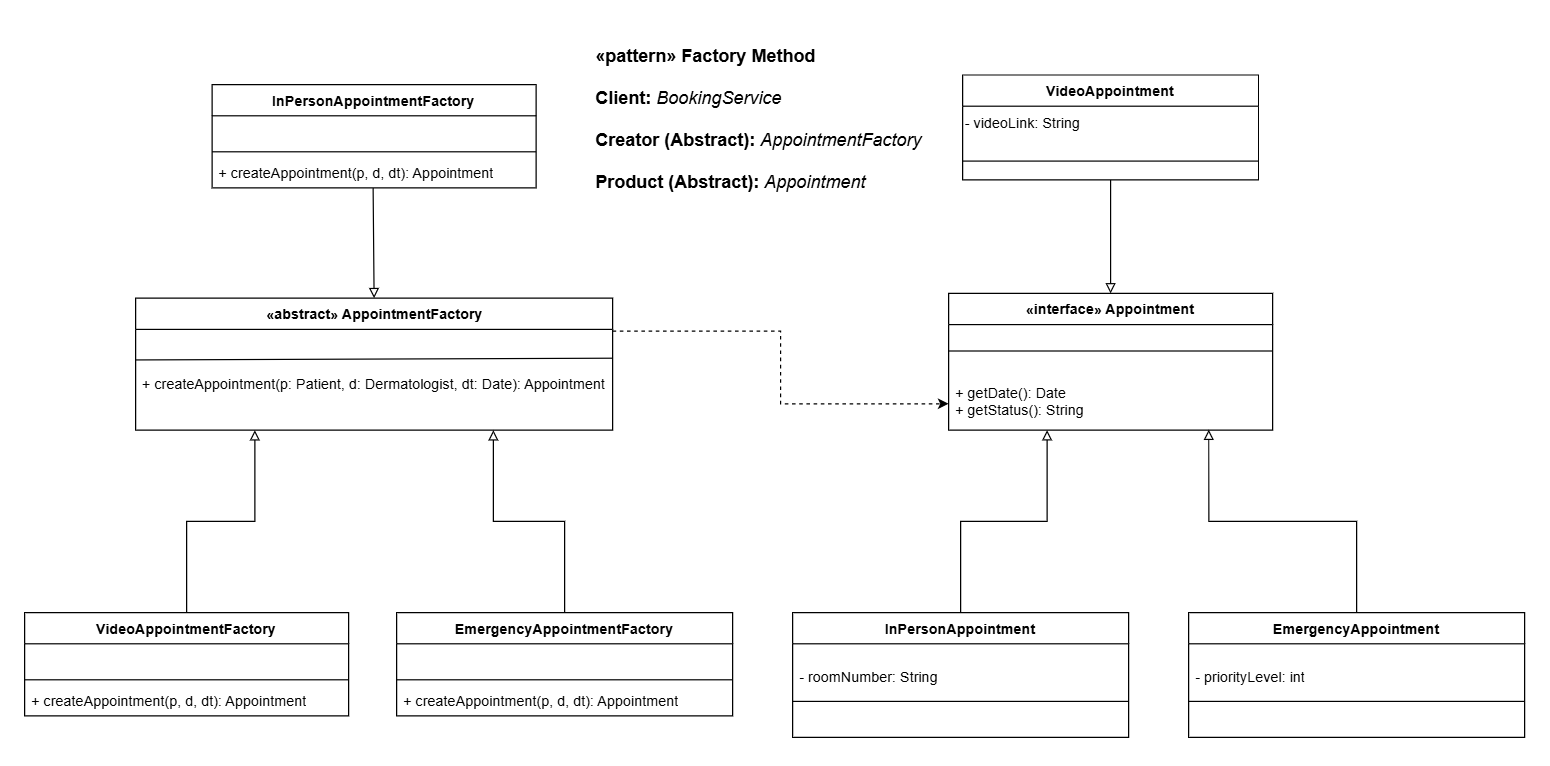

The diagram above was exported from draw.io. Its source (the exported page's mxGraphModel, read from the mxfile embedded in the PNG):
<mxGraphModel dx="2130" dy="860" grid="1" gridSize="10" guides="1" tooltips="1" connect="1" arrows="1" fold="1" page="1" pageScale="1" pageWidth="583" pageHeight="413" math="0" shadow="0">
  <root>
    <mxCell id="0" />
    <mxCell id="1" parent="0" />
    <mxCell id="8Rnlrh1q6GQCedhtLWVG-14" value="" style="group" vertex="1" connectable="0" parent="1">
      <mxGeometry x="-330" y="328" width="360" height="110" as="geometry" />
    </mxCell>
    <mxCell id="8Rnlrh1q6GQCedhtLWVG-16" value="" style="group" vertex="1" connectable="0" parent="8Rnlrh1q6GQCedhtLWVG-14">
      <mxGeometry width="360" height="110" as="geometry" />
    </mxCell>
    <mxCell id="8Rnlrh1q6GQCedhtLWVG-19" value="" style="line;strokeWidth=1;fillColor=none;align=left;verticalAlign=middle;spacingTop=-1;spacingLeft=3;spacingRight=3;rotatable=0;labelPosition=right;points=[];portConstraint=eastwest;strokeColor=inherit;" vertex="1" parent="8Rnlrh1q6GQCedhtLWVG-16">
      <mxGeometry y="26.9811320754717" width="349.92" height="45.660377358490564" as="geometry" />
    </mxCell>
    <mxCell id="8Rnlrh1q6GQCedhtLWVG-15" value="&lt;div&gt;&amp;nbsp; &amp;nbsp; + createAppointment(p: Patient, d: Dermatologist, dt: Date): Appointment&lt;/div&gt;" style="text;strokeColor=none;fillColor=none;align=left;verticalAlign=top;spacingLeft=4;spacingRight=4;overflow=hidden;rotatable=0;points=[[0,0.5],[1,0.5]];portConstraint=eastwest;whiteSpace=wrap;html=1;container=1;" vertex="1" parent="8Rnlrh1q6GQCedhtLWVG-16">
      <mxGeometry x="-100.80000000000001" y="58.11" width="450.24" height="51.89" as="geometry" />
    </mxCell>
    <mxCell id="8Rnlrh1q6GQCedhtLWVG-17" value="«abstract» AppointmentFactory" style="swimlane;fontStyle=1;align=center;verticalAlign=top;childLayout=stackLayout;horizontal=1;startSize=26;horizontalStack=0;resizeParent=1;resizeParentMax=0;resizeLast=0;collapsible=1;marginBottom=0;whiteSpace=wrap;html=1;container=1;" vertex="1" parent="8Rnlrh1q6GQCedhtLWVG-14">
      <mxGeometry x="-87.5" width="397.5" height="110" as="geometry" />
    </mxCell>
    <mxCell id="8Rnlrh1q6GQCedhtLWVG-18" value="" style="endArrow=none;html=1;rounded=0;" edge="1" parent="8Rnlrh1q6GQCedhtLWVG-17">
      <mxGeometry width="50" height="50" relative="1" as="geometry">
        <mxPoint y="51.4509433962264" as="sourcePoint" />
        <mxPoint x="397.5" y="50" as="targetPoint" />
      </mxGeometry>
    </mxCell>
    <mxCell id="8Rnlrh1q6GQCedhtLWVG-35" value="&lt;div style=&quot;line-height: 130%;&quot;&gt;&lt;div style=&quot;&quot;&gt;&lt;div style=&quot;text-align: left;&quot;&gt;&lt;div&gt;&lt;span style=&quot;font-size: 15px;&quot;&gt;&lt;b&gt;«pattern» Factory Method&lt;/b&gt;&lt;/span&gt;&lt;/div&gt;&lt;div&gt;&lt;span style=&quot;font-size: 15px;&quot;&gt;&lt;b&gt;&lt;br&gt;&lt;/b&gt;&lt;/span&gt;&lt;/div&gt;&lt;div&gt;&lt;span style=&quot;font-size: 15px;&quot;&gt;&lt;b&gt;Client: &lt;/b&gt;&lt;i&gt;BookingService&lt;/i&gt;&lt;/span&gt;&lt;/div&gt;&lt;div&gt;&lt;span style=&quot;font-size: 15px;&quot;&gt;&lt;b&gt;&lt;br&gt;&lt;/b&gt;&lt;/span&gt;&lt;/div&gt;&lt;div&gt;&lt;span style=&quot;font-size: 15px;&quot;&gt;&lt;b&gt;Creator (Abstract): &lt;/b&gt;&lt;i style=&quot;&quot;&gt;AppointmentFactory&lt;/i&gt;&lt;/span&gt;&lt;/div&gt;&lt;div&gt;&lt;span style=&quot;font-size: 15px;&quot;&gt;&lt;i style=&quot;&quot;&gt;&lt;br&gt;&lt;/i&gt;&lt;/span&gt;&lt;/div&gt;&lt;div&gt;&lt;div&gt;&lt;span style=&quot;font-size: 15px;&quot;&gt;&lt;b&gt;Product (Abstract):&amp;nbsp;&lt;/b&gt;&lt;i&gt;Appointment&lt;/i&gt;&lt;/span&gt;&lt;/div&gt;&lt;/div&gt;&lt;/div&gt;&lt;/div&gt;&lt;div&gt;&lt;/div&gt;&lt;/div&gt;" style="text;html=1;align=center;verticalAlign=middle;whiteSpace=wrap;rounded=0;" vertex="1" parent="1">
      <mxGeometry x="-88" y="100" width="380" height="160" as="geometry" />
    </mxCell>
    <mxCell id="8Rnlrh1q6GQCedhtLWVG-60" style="rounded=0;orthogonalLoop=1;jettySize=auto;html=1;exitX=0.497;exitY=1.013;exitDx=0;exitDy=0;entryX=0.5;entryY=0;entryDx=0;entryDy=0;exitPerimeter=0;endArrow=block;endFill=0;" edge="1" parent="1" source="8Rnlrh1q6GQCedhtLWVG-48" target="8Rnlrh1q6GQCedhtLWVG-17">
      <mxGeometry relative="1" as="geometry" />
    </mxCell>
    <mxCell id="8Rnlrh1q6GQCedhtLWVG-45" value="InPersonAppointmentFactory" style="swimlane;fontStyle=1;align=center;verticalAlign=top;childLayout=stackLayout;horizontal=1;startSize=26;horizontalStack=0;resizeParent=1;resizeParentMax=0;resizeLast=0;collapsible=1;marginBottom=0;whiteSpace=wrap;html=1;" vertex="1" parent="1">
      <mxGeometry x="-353.75" y="150" width="270" height="86" as="geometry" />
    </mxCell>
    <mxCell id="8Rnlrh1q6GQCedhtLWVG-46" value="&lt;br&gt;&lt;div&gt;&lt;br&gt;&lt;/div&gt;" style="text;strokeColor=none;fillColor=none;align=left;verticalAlign=top;spacingLeft=4;spacingRight=4;overflow=hidden;rotatable=0;points=[[0,0.5],[1,0.5]];portConstraint=eastwest;whiteSpace=wrap;html=1;" vertex="1" parent="8Rnlrh1q6GQCedhtLWVG-45">
      <mxGeometry y="26" width="270" height="26" as="geometry" />
    </mxCell>
    <mxCell id="8Rnlrh1q6GQCedhtLWVG-47" value="" style="line;strokeWidth=1;fillColor=none;align=left;verticalAlign=middle;spacingTop=-1;spacingLeft=3;spacingRight=3;rotatable=0;labelPosition=right;points=[];portConstraint=eastwest;strokeColor=inherit;" vertex="1" parent="8Rnlrh1q6GQCedhtLWVG-45">
      <mxGeometry y="52" width="270" height="8" as="geometry" />
    </mxCell>
    <mxCell id="8Rnlrh1q6GQCedhtLWVG-48" value="&lt;div&gt;+ createAppointment(p, d, dt): Appointment&lt;/div&gt;&lt;div&gt;&lt;br&gt;&lt;/div&gt;" style="text;strokeColor=none;fillColor=none;align=left;verticalAlign=top;spacingLeft=4;spacingRight=4;overflow=hidden;rotatable=0;points=[[0,0.5],[1,0.5]];portConstraint=eastwest;whiteSpace=wrap;html=1;" vertex="1" parent="8Rnlrh1q6GQCedhtLWVG-45">
      <mxGeometry y="60" width="270" height="26" as="geometry" />
    </mxCell>
    <mxCell id="8Rnlrh1q6GQCedhtLWVG-58" style="edgeStyle=orthogonalEdgeStyle;rounded=0;orthogonalLoop=1;jettySize=auto;html=1;exitX=0.5;exitY=0;exitDx=0;exitDy=0;entryX=0.25;entryY=1;entryDx=0;entryDy=0;endArrow=block;endFill=0;" edge="1" parent="1" source="8Rnlrh1q6GQCedhtLWVG-49" target="8Rnlrh1q6GQCedhtLWVG-17">
      <mxGeometry relative="1" as="geometry" />
    </mxCell>
    <mxCell id="8Rnlrh1q6GQCedhtLWVG-49" value="VideoAppointmentFactory" style="swimlane;fontStyle=1;align=center;verticalAlign=top;childLayout=stackLayout;horizontal=1;startSize=26;horizontalStack=0;resizeParent=1;resizeParentMax=0;resizeLast=0;collapsible=1;marginBottom=0;whiteSpace=wrap;html=1;" vertex="1" parent="1">
      <mxGeometry x="-510" y="590" width="270" height="86" as="geometry" />
    </mxCell>
    <mxCell id="8Rnlrh1q6GQCedhtLWVG-50" value="&lt;br&gt;&lt;div&gt;&lt;br&gt;&lt;/div&gt;" style="text;strokeColor=none;fillColor=none;align=left;verticalAlign=top;spacingLeft=4;spacingRight=4;overflow=hidden;rotatable=0;points=[[0,0.5],[1,0.5]];portConstraint=eastwest;whiteSpace=wrap;html=1;" vertex="1" parent="8Rnlrh1q6GQCedhtLWVG-49">
      <mxGeometry y="26" width="270" height="26" as="geometry" />
    </mxCell>
    <mxCell id="8Rnlrh1q6GQCedhtLWVG-51" value="" style="line;strokeWidth=1;fillColor=none;align=left;verticalAlign=middle;spacingTop=-1;spacingLeft=3;spacingRight=3;rotatable=0;labelPosition=right;points=[];portConstraint=eastwest;strokeColor=inherit;" vertex="1" parent="8Rnlrh1q6GQCedhtLWVG-49">
      <mxGeometry y="52" width="270" height="8" as="geometry" />
    </mxCell>
    <mxCell id="8Rnlrh1q6GQCedhtLWVG-52" value="&lt;div&gt;+ createAppointment(p, d, dt): Appointment&lt;/div&gt;&lt;div&gt;&lt;br&gt;&lt;/div&gt;" style="text;strokeColor=none;fillColor=none;align=left;verticalAlign=top;spacingLeft=4;spacingRight=4;overflow=hidden;rotatable=0;points=[[0,0.5],[1,0.5]];portConstraint=eastwest;whiteSpace=wrap;html=1;" vertex="1" parent="8Rnlrh1q6GQCedhtLWVG-49">
      <mxGeometry y="60" width="270" height="26" as="geometry" />
    </mxCell>
    <mxCell id="8Rnlrh1q6GQCedhtLWVG-59" style="edgeStyle=orthogonalEdgeStyle;rounded=0;orthogonalLoop=1;jettySize=auto;html=1;exitX=0.5;exitY=0;exitDx=0;exitDy=0;entryX=0.75;entryY=1;entryDx=0;entryDy=0;endArrow=block;endFill=0;" edge="1" parent="1" source="8Rnlrh1q6GQCedhtLWVG-53" target="8Rnlrh1q6GQCedhtLWVG-17">
      <mxGeometry relative="1" as="geometry" />
    </mxCell>
    <mxCell id="8Rnlrh1q6GQCedhtLWVG-53" value="EmergencyAppointmentFactory" style="swimlane;fontStyle=1;align=center;verticalAlign=top;childLayout=stackLayout;horizontal=1;startSize=26;horizontalStack=0;resizeParent=1;resizeParentMax=0;resizeLast=0;collapsible=1;marginBottom=0;whiteSpace=wrap;html=1;" vertex="1" parent="1">
      <mxGeometry x="-200" y="590" width="280" height="86" as="geometry" />
    </mxCell>
    <mxCell id="8Rnlrh1q6GQCedhtLWVG-54" value="&lt;br&gt;&lt;div&gt;&lt;br&gt;&lt;/div&gt;" style="text;strokeColor=none;fillColor=none;align=left;verticalAlign=top;spacingLeft=4;spacingRight=4;overflow=hidden;rotatable=0;points=[[0,0.5],[1,0.5]];portConstraint=eastwest;whiteSpace=wrap;html=1;" vertex="1" parent="8Rnlrh1q6GQCedhtLWVG-53">
      <mxGeometry y="26" width="280" height="26" as="geometry" />
    </mxCell>
    <mxCell id="8Rnlrh1q6GQCedhtLWVG-55" value="" style="line;strokeWidth=1;fillColor=none;align=left;verticalAlign=middle;spacingTop=-1;spacingLeft=3;spacingRight=3;rotatable=0;labelPosition=right;points=[];portConstraint=eastwest;strokeColor=inherit;" vertex="1" parent="8Rnlrh1q6GQCedhtLWVG-53">
      <mxGeometry y="52" width="280" height="8" as="geometry" />
    </mxCell>
    <mxCell id="8Rnlrh1q6GQCedhtLWVG-56" value="&lt;div&gt;+ createAppointment(p, d, dt): Appointment&lt;/div&gt;&lt;div&gt;&lt;br&gt;&lt;/div&gt;" style="text;strokeColor=none;fillColor=none;align=left;verticalAlign=top;spacingLeft=4;spacingRight=4;overflow=hidden;rotatable=0;points=[[0,0.5],[1,0.5]];portConstraint=eastwest;whiteSpace=wrap;html=1;" vertex="1" parent="8Rnlrh1q6GQCedhtLWVG-53">
      <mxGeometry y="60" width="280" height="26" as="geometry" />
    </mxCell>
    <mxCell id="8Rnlrh1q6GQCedhtLWVG-61" style="edgeStyle=orthogonalEdgeStyle;rounded=0;orthogonalLoop=1;jettySize=auto;html=1;exitX=1;exitY=0.25;exitDx=0;exitDy=0;entryX=0;entryY=0.5;entryDx=0;entryDy=0;dashed=1;" edge="1" parent="1" source="8Rnlrh1q6GQCedhtLWVG-17" target="8Rnlrh1q6GQCedhtLWVG-28">
      <mxGeometry relative="1" as="geometry" />
    </mxCell>
    <mxCell id="8Rnlrh1q6GQCedhtLWVG-25" value="«interface» Appointment" style="swimlane;fontStyle=1;align=center;verticalAlign=top;childLayout=stackLayout;horizontal=1;startSize=26;horizontalStack=0;resizeParent=1;resizeParentMax=0;resizeLast=0;collapsible=1;marginBottom=0;whiteSpace=wrap;html=1;container=0;" vertex="1" parent="1">
      <mxGeometry x="260" y="324" width="270" height="114" as="geometry" />
    </mxCell>
    <mxCell id="8Rnlrh1q6GQCedhtLWVG-27" value="" style="line;strokeWidth=1;align=left;verticalAlign=middle;spacingTop=-1;spacingLeft=3;spacingRight=3;rotatable=0;labelPosition=right;points=[];portConstraint=eastwest;" vertex="1" parent="8Rnlrh1q6GQCedhtLWVG-25">
      <mxGeometry y="26" width="270" height="44" as="geometry" />
    </mxCell>
    <mxCell id="8Rnlrh1q6GQCedhtLWVG-28" value="&lt;div&gt;+ getDate(): Date&lt;/div&gt;&lt;div&gt;+ getStatus(): String&lt;/div&gt;&lt;div&gt;&lt;br&gt;&lt;/div&gt;" style="text;strokeColor=none;fillColor=none;align=left;verticalAlign=top;spacingLeft=4;spacingRight=4;overflow=hidden;rotatable=0;points=[[0,0.5],[1,0.5]];portConstraint=eastwest;whiteSpace=wrap;html=1;" vertex="1" parent="8Rnlrh1q6GQCedhtLWVG-25">
      <mxGeometry y="70" width="270" height="44" as="geometry" />
    </mxCell>
    <mxCell id="8Rnlrh1q6GQCedhtLWVG-30" value="" style="endArrow=block;html=1;rounded=0;startArrow=none;startFill=0;entryX=0.803;entryY=0.99;entryDx=0;entryDy=0;entryPerimeter=0;edgeStyle=orthogonalEdgeStyle;exitX=0.5;exitY=0;exitDx=0;exitDy=0;endFill=0;" edge="1" parent="1" source="8Rnlrh1q6GQCedhtLWVG-70" target="8Rnlrh1q6GQCedhtLWVG-28">
      <mxGeometry width="50" height="50" relative="1" as="geometry">
        <mxPoint x="693.047619047619" y="610.03" as="sourcePoint" />
        <mxPoint x="500" y="535.53" as="targetPoint" />
      </mxGeometry>
    </mxCell>
    <mxCell id="8Rnlrh1q6GQCedhtLWVG-37" value="" style="group" vertex="1" connectable="0" parent="1">
      <mxGeometry x="283" y="150" width="280" height="139" as="geometry" />
    </mxCell>
    <mxCell id="8Rnlrh1q6GQCedhtLWVG-38" value="" style="group" vertex="1" connectable="0" parent="8Rnlrh1q6GQCedhtLWVG-37">
      <mxGeometry width="250" height="139.00000000000003" as="geometry" />
    </mxCell>
    <mxCell id="8Rnlrh1q6GQCedhtLWVG-39" value="VideoAppointment" style="swimlane;fontStyle=1;align=center;verticalAlign=top;childLayout=stackLayout;horizontal=1;startSize=26;horizontalStack=0;resizeParent=1;resizeParentMax=0;resizeLast=0;collapsible=1;marginBottom=0;whiteSpace=wrap;html=1;container=1;" vertex="1" parent="8Rnlrh1q6GQCedhtLWVG-38">
      <mxGeometry x="-11.24" y="-8" width="246.48" height="87.47169811320755" as="geometry" />
    </mxCell>
    <mxCell id="8Rnlrh1q6GQCedhtLWVG-40" value="- videoLink: String" style="text;html=1;align=left;verticalAlign=middle;resizable=0;points=[];autosize=1;strokeColor=none;fillColor=none;" vertex="1" parent="8Rnlrh1q6GQCedhtLWVG-39">
      <mxGeometry y="26" width="246.48" height="30" as="geometry" />
    </mxCell>
    <mxCell id="8Rnlrh1q6GQCedhtLWVG-41" value="" style="line;strokeWidth=1;fillColor=none;align=left;verticalAlign=middle;spacingTop=-1;spacingLeft=3;spacingRight=3;rotatable=0;labelPosition=right;points=[];portConstraint=eastwest;strokeColor=inherit;" vertex="1" parent="8Rnlrh1q6GQCedhtLWVG-39">
      <mxGeometry y="56" width="246.48" height="31.47169811320755" as="geometry" />
    </mxCell>
    <mxCell id="8Rnlrh1q6GQCedhtLWVG-29" value="" style="endArrow=block;html=1;rounded=0;exitX=0.5;exitY=0;exitDx=0;exitDy=0;startArrow=none;startFill=0;edgeStyle=orthogonalEdgeStyle;endFill=0;entryX=0.304;entryY=0.999;entryDx=0;entryDy=0;entryPerimeter=0;" edge="1" parent="1" source="8Rnlrh1q6GQCedhtLWVG-66" target="8Rnlrh1q6GQCedhtLWVG-28">
      <mxGeometry width="50" height="50" relative="1" as="geometry">
        <mxPoint x="128" y="860.22" as="sourcePoint" />
        <mxPoint x="360" y="460" as="targetPoint" />
      </mxGeometry>
    </mxCell>
    <mxCell id="8Rnlrh1q6GQCedhtLWVG-66" value="InPersonAppointment" style="swimlane;fontStyle=1;align=center;verticalAlign=top;childLayout=stackLayout;horizontal=1;startSize=26;horizontalStack=0;resizeParent=1;resizeParentMax=0;resizeLast=0;collapsible=1;marginBottom=0;whiteSpace=wrap;html=1;" vertex="1" parent="1">
      <mxGeometry x="130" y="590" width="280" height="104" as="geometry" />
    </mxCell>
    <mxCell id="8Rnlrh1q6GQCedhtLWVG-67" value="&lt;br&gt;&lt;font style=&quot;color: rgb(0, 0, 0);&quot;&gt;&lt;span style=&quot;font-family: Helvetica; font-size: 12px; font-style: normal; font-variant-ligatures: normal; font-variant-caps: normal; font-weight: 400; letter-spacing: normal; orphans: 2; text-align: left; text-indent: 0px; text-transform: none; widows: 2; word-spacing: 0px; -webkit-text-stroke-width: 0px; white-space: nowrap; text-decoration-thickness: initial; text-decoration-style: initial; text-decoration-color: initial; float: none; color: rgb(0, 0, 0); display: inline !important;&quot;&gt;- roomNumber: String&amp;nbsp;&lt;/span&gt;&lt;br&gt;&lt;/font&gt;" style="text;align=left;verticalAlign=top;spacingLeft=4;spacingRight=4;overflow=hidden;rotatable=0;points=[[0,0.5],[1,0.5]];portConstraint=eastwest;whiteSpace=wrap;html=1;labelBackgroundColor=#FFFFFF;" vertex="1" parent="8Rnlrh1q6GQCedhtLWVG-66">
      <mxGeometry y="26" width="280" height="44" as="geometry" />
    </mxCell>
    <mxCell id="8Rnlrh1q6GQCedhtLWVG-68" value="" style="line;strokeWidth=1;fillColor=none;align=left;verticalAlign=middle;spacingTop=-1;spacingLeft=3;spacingRight=3;rotatable=0;labelPosition=right;points=[];portConstraint=eastwest;strokeColor=inherit;" vertex="1" parent="8Rnlrh1q6GQCedhtLWVG-66">
      <mxGeometry y="70" width="280" height="8" as="geometry" />
    </mxCell>
    <mxCell id="8Rnlrh1q6GQCedhtLWVG-69" value="&lt;div&gt;&lt;br&gt;&lt;/div&gt;&lt;div&gt;&lt;br&gt;&lt;/div&gt;" style="text;strokeColor=none;fillColor=none;align=left;verticalAlign=top;spacingLeft=4;spacingRight=4;overflow=hidden;rotatable=0;points=[[0,0.5],[1,0.5]];portConstraint=eastwest;whiteSpace=wrap;html=1;" vertex="1" parent="8Rnlrh1q6GQCedhtLWVG-66">
      <mxGeometry y="78" width="280" height="26" as="geometry" />
    </mxCell>
    <mxCell id="8Rnlrh1q6GQCedhtLWVG-70" value="EmergencyAppointment" style="swimlane;fontStyle=1;align=center;verticalAlign=top;childLayout=stackLayout;horizontal=1;startSize=26;horizontalStack=0;resizeParent=1;resizeParentMax=0;resizeLast=0;collapsible=1;marginBottom=0;whiteSpace=wrap;html=1;" vertex="1" parent="1">
      <mxGeometry x="460" y="590" width="280" height="104" as="geometry" />
    </mxCell>
    <mxCell id="8Rnlrh1q6GQCedhtLWVG-71" value="&lt;br&gt;&lt;font style=&quot;color: rgb(0, 0, 0);&quot;&gt;&lt;span style=&quot;text-wrap-mode: nowrap;&quot;&gt;- priorityLevel: int&lt;/span&gt;&lt;/font&gt;" style="text;strokeColor=none;fillColor=none;align=left;verticalAlign=top;spacingLeft=4;spacingRight=4;overflow=hidden;rotatable=0;points=[[0,0.5],[1,0.5]];portConstraint=eastwest;whiteSpace=wrap;html=1;" vertex="1" parent="8Rnlrh1q6GQCedhtLWVG-70">
      <mxGeometry y="26" width="280" height="44" as="geometry" />
    </mxCell>
    <mxCell id="8Rnlrh1q6GQCedhtLWVG-72" value="" style="line;strokeWidth=1;fillColor=none;align=left;verticalAlign=middle;spacingTop=-1;spacingLeft=3;spacingRight=3;rotatable=0;labelPosition=right;points=[];portConstraint=eastwest;strokeColor=inherit;" vertex="1" parent="8Rnlrh1q6GQCedhtLWVG-70">
      <mxGeometry y="70" width="280" height="8" as="geometry" />
    </mxCell>
    <mxCell id="8Rnlrh1q6GQCedhtLWVG-73" value="&lt;div&gt;&lt;br&gt;&lt;/div&gt;&lt;div&gt;&lt;br&gt;&lt;/div&gt;" style="text;strokeColor=none;fillColor=none;align=left;verticalAlign=top;spacingLeft=4;spacingRight=4;overflow=hidden;rotatable=0;points=[[0,0.5],[1,0.5]];portConstraint=eastwest;whiteSpace=wrap;html=1;" vertex="1" parent="8Rnlrh1q6GQCedhtLWVG-70">
      <mxGeometry y="78" width="280" height="26" as="geometry" />
    </mxCell>
    <mxCell id="8Rnlrh1q6GQCedhtLWVG-74" style="edgeStyle=orthogonalEdgeStyle;rounded=0;orthogonalLoop=1;jettySize=auto;html=1;exitX=0.5;exitY=1;exitDx=0;exitDy=0;entryX=0.5;entryY=0;entryDx=0;entryDy=0;endArrow=block;endFill=0;" edge="1" parent="1" source="8Rnlrh1q6GQCedhtLWVG-39" target="8Rnlrh1q6GQCedhtLWVG-25">
      <mxGeometry relative="1" as="geometry">
        <mxPoint x="394.6666666666665" y="340" as="targetPoint" />
      </mxGeometry>
    </mxCell>
  </root>
</mxGraphModel>